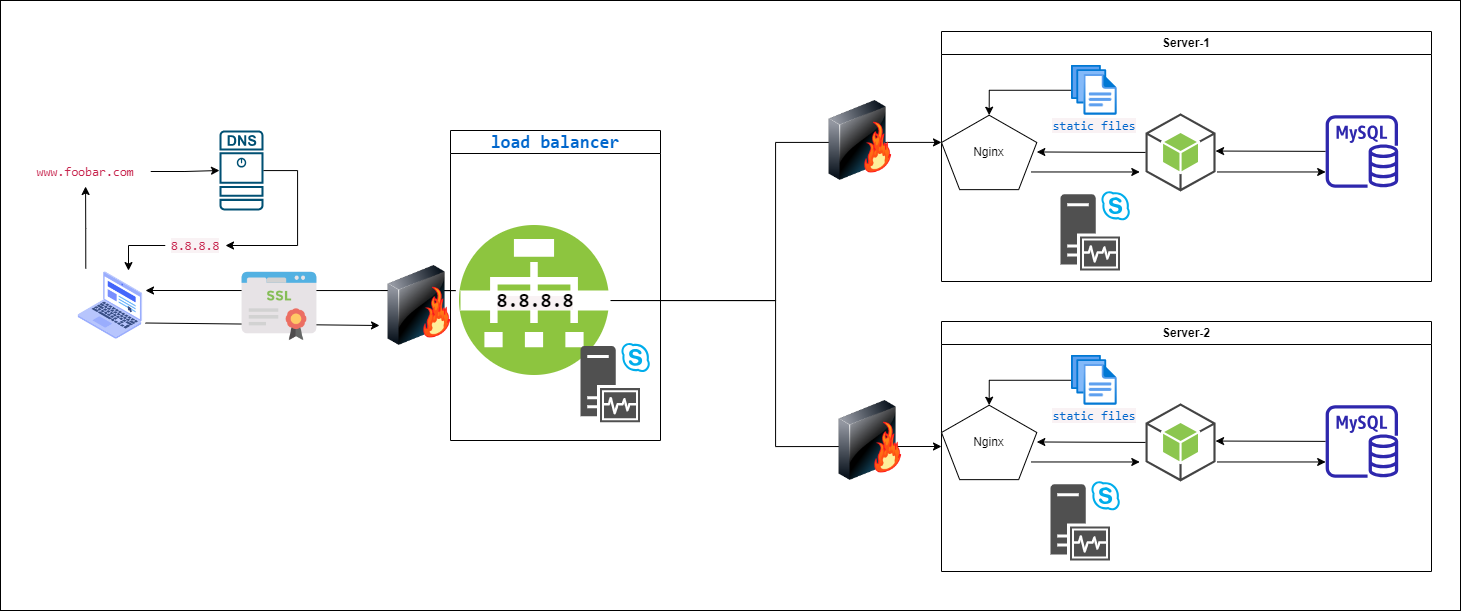

The diagram above was exported from draw.io. Its source (the exported page's mxGraphModel, read from the mxfile embedded in the PNG):
<mxGraphModel dx="2318" dy="877" grid="1" gridSize="10" guides="1" tooltips="1" connect="1" arrows="1" fold="1" page="1" pageScale="1" pageWidth="850" pageHeight="1100" math="0" shadow="0">
  <root>
    <mxCell id="0" />
    <mxCell id="1" parent="0" />
    <mxCell id="mEqMkpKG0SqXMU00RWLy-23" value="" style="rounded=0;whiteSpace=wrap;html=1;movable=0;resizable=0;rotatable=0;deletable=0;editable=0;locked=1;connectable=0;" parent="1" vertex="1">
      <mxGeometry x="-250" y="60" width="1460" height="610" as="geometry" />
    </mxCell>
    <mxCell id="mEqMkpKG0SqXMU00RWLy-26" value="" style="group" parent="1" vertex="1" connectable="0">
      <mxGeometry x="690" y="90" width="490" height="250" as="geometry" />
    </mxCell>
    <mxCell id="KA4NjSj0JSrlYHt64ffM-26" value="Server-1" style="swimlane;whiteSpace=wrap;html=1;" parent="mEqMkpKG0SqXMU00RWLy-26" vertex="1">
      <mxGeometry x="1" y="1" width="490" height="250" as="geometry" />
    </mxCell>
    <mxCell id="mEqMkpKG0SqXMU00RWLy-18" style="edgeStyle=orthogonalEdgeStyle;rounded=0;orthogonalLoop=1;jettySize=auto;html=1;" parent="KA4NjSj0JSrlYHt64ffM-26" edge="1">
      <mxGeometry relative="1" as="geometry">
        <mxPoint x="89.61089494163424" y="140.46511627906978" as="sourcePoint" />
        <mxPoint x="198.28793774319067" y="140.46511627906978" as="targetPoint" />
      </mxGeometry>
    </mxCell>
    <mxCell id="mEqMkpKG0SqXMU00RWLy-1" value="Nginx" style="whiteSpace=wrap;html=1;shape=mxgraph.basic.pentagon" parent="KA4NjSj0JSrlYHt64ffM-26" vertex="1">
      <mxGeometry y="83.72093023255813" width="95.3307392996109" height="74.4186046511628" as="geometry" />
    </mxCell>
    <mxCell id="mEqMkpKG0SqXMU00RWLy-17" value="" style="outlineConnect=0;dashed=0;verticalLabelPosition=bottom;verticalAlign=top;align=center;html=1;shape=mxgraph.aws3.android;fillColor=#8CC64F;gradientColor=none;" parent="KA4NjSj0JSrlYHt64ffM-26" vertex="1">
      <mxGeometry x="204.00778210116732" y="81.86046511627907" width="70.06809338521401" height="78.13953488372093" as="geometry" />
    </mxCell>
    <mxCell id="mEqMkpKG0SqXMU00RWLy-19" style="edgeStyle=orthogonalEdgeStyle;rounded=0;orthogonalLoop=1;jettySize=auto;html=1;" parent="KA4NjSj0JSrlYHt64ffM-26" edge="1">
      <mxGeometry relative="1" as="geometry">
        <mxPoint x="275.5058365758755" y="140.46511627906978" as="sourcePoint" />
        <mxPoint x="384.1828793774319" y="140.46511627906978" as="targetPoint" />
      </mxGeometry>
    </mxCell>
    <mxCell id="mEqMkpKG0SqXMU00RWLy-21" value="" style="endArrow=classic;html=1;rounded=0;entryX=0.5;entryY=0.384;entryDx=0;entryDy=0;entryPerimeter=0;" parent="KA4NjSj0JSrlYHt64ffM-26" edge="1">
      <mxGeometry width="50" height="50" relative="1" as="geometry">
        <mxPoint x="204.00778210116732" y="120.93023255813954" as="sourcePoint" />
        <mxPoint x="95.3307392996109" y="120.46511627906976" as="targetPoint" />
      </mxGeometry>
    </mxCell>
    <mxCell id="mEqMkpKG0SqXMU00RWLy-22" value="" style="endArrow=classic;html=1;rounded=0;entryX=0.5;entryY=0.384;entryDx=0;entryDy=0;entryPerimeter=0;" parent="KA4NjSj0JSrlYHt64ffM-26" source="mEqMkpKG0SqXMU00RWLy-15" edge="1">
      <mxGeometry width="50" height="50" relative="1" as="geometry">
        <mxPoint x="382.75291828793775" y="120" as="sourcePoint" />
        <mxPoint x="274.07587548638134" y="119.53488372093022" as="targetPoint" />
      </mxGeometry>
    </mxCell>
    <mxCell id="np7NEdUVX2a3SWfuW-St-5" style="edgeStyle=orthogonalEdgeStyle;rounded=0;orthogonalLoop=1;jettySize=auto;html=1;entryX=0.5;entryY=0;entryDx=0;entryDy=0;entryPerimeter=0;" parent="KA4NjSj0JSrlYHt64ffM-26" source="np7NEdUVX2a3SWfuW-St-4" target="mEqMkpKG0SqXMU00RWLy-1" edge="1">
      <mxGeometry relative="1" as="geometry" />
    </mxCell>
    <mxCell id="np7NEdUVX2a3SWfuW-St-4" value="" style="image;aspect=fixed;html=1;points=[];align=center;fontSize=12;image=img/lib/azure2/general/Files.svg;" parent="KA4NjSj0JSrlYHt64ffM-26" vertex="1">
      <mxGeometry x="130" y="33.72" width="45.71" height="50" as="geometry" />
    </mxCell>
    <mxCell id="np7NEdUVX2a3SWfuW-St-6" value="&lt;span style=&quot;font-family: Menlo, Monaco, Consolas, &amp;quot;Courier New&amp;quot;, monospace; font-size: 12.6px; font-style: normal; font-variant-ligatures: normal; font-variant-caps: normal; font-weight: 400; letter-spacing: normal; orphans: 2; text-align: left; text-indent: 0px; text-transform: none; widows: 2; word-spacing: 0px; -webkit-text-stroke-width: 0px; background-color: rgb(249, 242, 244); text-decoration-thickness: initial; text-decoration-style: initial; text-decoration-color: initial; float: none; display: inline !important;&quot;&gt;&lt;font color=&quot;#0066cc&quot;&gt;static files&lt;/font&gt;&lt;/span&gt;" style="whiteSpace=wrap;html=1;verticalAlign=middle;labelBackgroundColor=none;strokeColor=none;" parent="KA4NjSj0JSrlYHt64ffM-26" vertex="1">
      <mxGeometry x="107.85000000000001" y="83.72" width="90" height="20" as="geometry" />
    </mxCell>
    <mxCell id="mEqMkpKG0SqXMU00RWLy-15" value="" style="sketch=0;outlineConnect=0;fontColor=#232F3E;gradientColor=none;fillColor=#2E27AD;strokeColor=none;dashed=0;verticalLabelPosition=bottom;verticalAlign=top;align=center;html=1;fontSize=12;fontStyle=0;aspect=fixed;pointerEvents=1;shape=mxgraph.aws4.rds_mysql_instance;" parent="mEqMkpKG0SqXMU00RWLy-26" vertex="1">
      <mxGeometry x="385.136186770428" y="84.72093023255813" width="72.55813953488372" height="72.55813953488372" as="geometry" />
    </mxCell>
    <mxCell id="np7NEdUVX2a3SWfuW-St-20" value="" style="group" parent="1" vertex="1" connectable="0">
      <mxGeometry x="690" y="380" width="490" height="250" as="geometry" />
    </mxCell>
    <mxCell id="np7NEdUVX2a3SWfuW-St-21" value="Server-2" style="swimlane;whiteSpace=wrap;html=1;startSize=23;" parent="np7NEdUVX2a3SWfuW-St-20" vertex="1">
      <mxGeometry x="1" y="1" width="490" height="250" as="geometry" />
    </mxCell>
    <mxCell id="np7NEdUVX2a3SWfuW-St-22" style="edgeStyle=orthogonalEdgeStyle;rounded=0;orthogonalLoop=1;jettySize=auto;html=1;" parent="np7NEdUVX2a3SWfuW-St-21" edge="1">
      <mxGeometry relative="1" as="geometry">
        <mxPoint x="89.61089494163424" y="140.46511627906978" as="sourcePoint" />
        <mxPoint x="198.28793774319067" y="140.46511627906978" as="targetPoint" />
      </mxGeometry>
    </mxCell>
    <mxCell id="np7NEdUVX2a3SWfuW-St-23" value="Nginx" style="whiteSpace=wrap;html=1;shape=mxgraph.basic.pentagon" parent="np7NEdUVX2a3SWfuW-St-21" vertex="1">
      <mxGeometry y="83.72093023255813" width="95.3307392996109" height="74.4186046511628" as="geometry" />
    </mxCell>
    <mxCell id="np7NEdUVX2a3SWfuW-St-24" value="" style="outlineConnect=0;dashed=0;verticalLabelPosition=bottom;verticalAlign=top;align=center;html=1;shape=mxgraph.aws3.android;fillColor=#8CC64F;gradientColor=none;" parent="np7NEdUVX2a3SWfuW-St-21" vertex="1">
      <mxGeometry x="204.00778210116732" y="81.86046511627907" width="70.06809338521401" height="78.13953488372093" as="geometry" />
    </mxCell>
    <mxCell id="np7NEdUVX2a3SWfuW-St-25" style="edgeStyle=orthogonalEdgeStyle;rounded=0;orthogonalLoop=1;jettySize=auto;html=1;" parent="np7NEdUVX2a3SWfuW-St-21" edge="1">
      <mxGeometry relative="1" as="geometry">
        <mxPoint x="275.5058365758755" y="140.46511627906978" as="sourcePoint" />
        <mxPoint x="384.1828793774319" y="140.46511627906978" as="targetPoint" />
      </mxGeometry>
    </mxCell>
    <mxCell id="np7NEdUVX2a3SWfuW-St-26" value="" style="endArrow=classic;html=1;rounded=0;entryX=0.5;entryY=0.384;entryDx=0;entryDy=0;entryPerimeter=0;" parent="np7NEdUVX2a3SWfuW-St-21" edge="1">
      <mxGeometry width="50" height="50" relative="1" as="geometry">
        <mxPoint x="204.00778210116732" y="120.93023255813954" as="sourcePoint" />
        <mxPoint x="95.3307392996109" y="120.46511627906976" as="targetPoint" />
      </mxGeometry>
    </mxCell>
    <mxCell id="np7NEdUVX2a3SWfuW-St-27" value="" style="endArrow=classic;html=1;rounded=0;entryX=0.5;entryY=0.384;entryDx=0;entryDy=0;entryPerimeter=0;" parent="np7NEdUVX2a3SWfuW-St-21" source="np7NEdUVX2a3SWfuW-St-31" edge="1">
      <mxGeometry width="50" height="50" relative="1" as="geometry">
        <mxPoint x="382.75291828793775" y="120" as="sourcePoint" />
        <mxPoint x="274.07587548638134" y="119.53488372093022" as="targetPoint" />
      </mxGeometry>
    </mxCell>
    <mxCell id="np7NEdUVX2a3SWfuW-St-28" style="edgeStyle=orthogonalEdgeStyle;rounded=0;orthogonalLoop=1;jettySize=auto;html=1;entryX=0.5;entryY=0;entryDx=0;entryDy=0;entryPerimeter=0;" parent="np7NEdUVX2a3SWfuW-St-21" source="np7NEdUVX2a3SWfuW-St-29" target="np7NEdUVX2a3SWfuW-St-23" edge="1">
      <mxGeometry relative="1" as="geometry" />
    </mxCell>
    <mxCell id="np7NEdUVX2a3SWfuW-St-29" value="" style="image;aspect=fixed;html=1;points=[];align=center;fontSize=12;image=img/lib/azure2/general/Files.svg;" parent="np7NEdUVX2a3SWfuW-St-21" vertex="1">
      <mxGeometry x="130" y="33.72" width="45.71" height="50" as="geometry" />
    </mxCell>
    <mxCell id="np7NEdUVX2a3SWfuW-St-30" value="&lt;span style=&quot;font-family: Menlo, Monaco, Consolas, &amp;quot;Courier New&amp;quot;, monospace; font-size: 12.6px; font-style: normal; font-variant-ligatures: normal; font-variant-caps: normal; font-weight: 400; letter-spacing: normal; orphans: 2; text-align: left; text-indent: 0px; text-transform: none; widows: 2; word-spacing: 0px; -webkit-text-stroke-width: 0px; background-color: rgb(249, 242, 244); text-decoration-thickness: initial; text-decoration-style: initial; text-decoration-color: initial; float: none; display: inline !important;&quot;&gt;&lt;font color=&quot;#0066cc&quot;&gt;static files&lt;/font&gt;&lt;/span&gt;" style="whiteSpace=wrap;html=1;verticalAlign=middle;labelBackgroundColor=none;strokeColor=none;" parent="np7NEdUVX2a3SWfuW-St-21" vertex="1">
      <mxGeometry x="107.85000000000001" y="83.72" width="90" height="20" as="geometry" />
    </mxCell>
    <mxCell id="np7NEdUVX2a3SWfuW-St-31" value="" style="sketch=0;outlineConnect=0;fontColor=#232F3E;gradientColor=none;fillColor=#2E27AD;strokeColor=none;dashed=0;verticalLabelPosition=bottom;verticalAlign=top;align=center;html=1;fontSize=12;fontStyle=0;aspect=fixed;pointerEvents=1;shape=mxgraph.aws4.rds_mysql_instance;" parent="np7NEdUVX2a3SWfuW-St-20" vertex="1">
      <mxGeometry x="385.136186770428" y="84.72093023255813" width="72.55813953488372" height="72.55813953488372" as="geometry" />
    </mxCell>
    <mxCell id="np7NEdUVX2a3SWfuW-St-38" value="" style="group" parent="1" vertex="1" connectable="0">
      <mxGeometry x="-230" y="190" width="439" height="215" as="geometry" />
    </mxCell>
    <mxCell id="KA4NjSj0JSrlYHt64ffM-2" value="" style="shape=image;html=1;verticalAlign=top;verticalLabelPosition=bottom;labelBackgroundColor=#ffffff;imageAspect=0;aspect=fixed;image=https://cdn2.iconfinder.com/data/icons/whcompare-isometric-web-hosting-servers/50/web-browser-on-laptop-128.png" parent="np7NEdUVX2a3SWfuW-St-38" vertex="1">
      <mxGeometry x="55" y="140" width="70" height="70" as="geometry" />
    </mxCell>
    <mxCell id="KA4NjSj0JSrlYHt64ffM-3" value="" style="sketch=0;points=[[0.015,0.015,0],[0.985,0.015,0],[0.985,0.985,0],[0.015,0.985,0],[0.25,0,0],[0.5,0,0],[0.75,0,0],[1,0.25,0],[1,0.5,0],[1,0.75,0],[0.75,1,0],[0.5,1,0],[0.25,1,0],[0,0.75,0],[0,0.5,0],[0,0.25,0]];verticalLabelPosition=bottom;html=1;verticalAlign=top;aspect=fixed;align=center;pointerEvents=1;shape=mxgraph.cisco19.dns_server;fillColor=#005073;strokeColor=none;fontSize=17;" parent="np7NEdUVX2a3SWfuW-St-38" vertex="1">
      <mxGeometry x="199" width="44" height="80" as="geometry" />
    </mxCell>
    <mxCell id="KA4NjSj0JSrlYHt64ffM-7" style="edgeStyle=orthogonalEdgeStyle;rounded=0;orthogonalLoop=1;jettySize=auto;html=1;exitX=1;exitY=0.5;exitDx=0;exitDy=0;entryX=0;entryY=0.5;entryDx=0;entryDy=0;entryPerimeter=0;" parent="np7NEdUVX2a3SWfuW-St-38" source="KA4NjSj0JSrlYHt64ffM-5" target="KA4NjSj0JSrlYHt64ffM-3" edge="1">
      <mxGeometry relative="1" as="geometry" />
    </mxCell>
    <mxCell id="KA4NjSj0JSrlYHt64ffM-5" value="&lt;span style=&quot;color: rgb(199, 37, 78); font-family: Menlo, Monaco, Consolas, &amp;quot;Courier New&amp;quot;, monospace; font-size: 12.6px; font-style: normal; font-variant-ligatures: normal; font-variant-caps: normal; font-weight: 400; letter-spacing: normal; orphans: 2; text-align: left; text-indent: 0px; text-transform: none; widows: 2; word-spacing: 0px; -webkit-text-stroke-width: 0px; text-decoration-thickness: initial; text-decoration-style: initial; text-decoration-color: initial; float: none; display: inline !important;&quot;&gt;www.foobar.com&lt;/span&gt;" style="whiteSpace=wrap;html=1;verticalAlign=middle;labelBackgroundColor=none;strokeColor=none;" parent="np7NEdUVX2a3SWfuW-St-38" vertex="1">
      <mxGeometry y="26" width="130" height="30" as="geometry" />
    </mxCell>
    <mxCell id="KA4NjSj0JSrlYHt64ffM-20" style="edgeStyle=orthogonalEdgeStyle;rounded=0;orthogonalLoop=1;jettySize=auto;html=1;exitX=0.147;exitY=-0.028;exitDx=0;exitDy=0;exitPerimeter=0;" parent="np7NEdUVX2a3SWfuW-St-38" source="KA4NjSj0JSrlYHt64ffM-2" target="KA4NjSj0JSrlYHt64ffM-5" edge="1">
      <mxGeometry relative="1" as="geometry" />
    </mxCell>
    <mxCell id="KA4NjSj0JSrlYHt64ffM-19" style="edgeStyle=orthogonalEdgeStyle;rounded=0;orthogonalLoop=1;jettySize=auto;html=1;entryX=0.75;entryY=0;entryDx=0;entryDy=0;" parent="np7NEdUVX2a3SWfuW-St-38" source="KA4NjSj0JSrlYHt64ffM-17" target="KA4NjSj0JSrlYHt64ffM-2" edge="1">
      <mxGeometry relative="1" as="geometry">
        <Array as="points">
          <mxPoint x="108" y="115" />
          <mxPoint x="108" y="140" />
        </Array>
      </mxGeometry>
    </mxCell>
    <mxCell id="KA4NjSj0JSrlYHt64ffM-17" value="&lt;span style=&quot;color: rgb(199, 37, 78); font-family: Menlo, Monaco, Consolas, &amp;quot;Courier New&amp;quot;, monospace; font-size: 12.6px; font-style: normal; font-variant-ligatures: normal; font-variant-caps: normal; font-weight: 400; letter-spacing: normal; orphans: 2; text-align: left; text-indent: 0px; text-transform: none; widows: 2; word-spacing: 0px; -webkit-text-stroke-width: 0px; background-color: rgb(249, 242, 244); text-decoration-thickness: initial; text-decoration-style: initial; text-decoration-color: initial; float: none; display: inline !important;&quot;&gt;8.8.8.8&lt;/span&gt;" style="whiteSpace=wrap;html=1;verticalAlign=middle;labelBackgroundColor=none;strokeColor=none;" parent="np7NEdUVX2a3SWfuW-St-38" vertex="1">
      <mxGeometry x="145" y="105" width="60" height="20" as="geometry" />
    </mxCell>
    <mxCell id="KA4NjSj0JSrlYHt64ffM-18" style="edgeStyle=orthogonalEdgeStyle;rounded=0;orthogonalLoop=1;jettySize=auto;html=1;" parent="np7NEdUVX2a3SWfuW-St-38" source="KA4NjSj0JSrlYHt64ffM-3" target="KA4NjSj0JSrlYHt64ffM-17" edge="1">
      <mxGeometry relative="1" as="geometry">
        <Array as="points">
          <mxPoint x="277" y="115" />
        </Array>
      </mxGeometry>
    </mxCell>
    <mxCell id="mEqMkpKG0SqXMU00RWLy-5" style="edgeStyle=orthogonalEdgeStyle;rounded=0;orthogonalLoop=1;jettySize=auto;html=1;entryX=1;entryY=0.25;entryDx=0;entryDy=0;" parent="np7NEdUVX2a3SWfuW-St-38" edge="1">
      <mxGeometry relative="1" as="geometry">
        <mxPoint x="360" y="160" as="sourcePoint" />
        <mxPoint x="125" y="160" as="targetPoint" />
        <Array as="points">
          <mxPoint x="435" y="160.5" />
          <mxPoint x="280" y="160.5" />
        </Array>
      </mxGeometry>
    </mxCell>
    <mxCell id="ITZ6wgZXVGnioqvPgkkx-1" value="" style="image;html=1;image=img/lib/clip_art/networking/Firewall-page1_128x128.png" vertex="1" parent="np7NEdUVX2a3SWfuW-St-38">
      <mxGeometry x="359" y="135" width="80" height="80" as="geometry" />
    </mxCell>
    <mxCell id="mEqMkpKG0SqXMU00RWLy-14" value="" style="endArrow=classic;html=1;rounded=0;exitX=1;exitY=0.75;exitDx=0;exitDy=0;entryX=0;entryY=0.75;entryDx=0;entryDy=0;" parent="np7NEdUVX2a3SWfuW-St-38" source="KA4NjSj0JSrlYHt64ffM-2" edge="1" target="ITZ6wgZXVGnioqvPgkkx-1">
      <mxGeometry width="50" height="50" relative="1" as="geometry">
        <mxPoint x="145.00000000000006" y="189.9999999999999" as="sourcePoint" />
        <mxPoint x="439" y="193" as="targetPoint" />
      </mxGeometry>
    </mxCell>
    <mxCell id="np7NEdUVX2a3SWfuW-St-41" style="edgeStyle=orthogonalEdgeStyle;rounded=0;orthogonalLoop=1;jettySize=auto;html=1;entryX=0;entryY=0.365;entryDx=0;entryDy=0;entryPerimeter=0;" parent="1" source="np7NEdUVX2a3SWfuW-St-39" target="mEqMkpKG0SqXMU00RWLy-1" edge="1">
      <mxGeometry relative="1" as="geometry" />
    </mxCell>
    <mxCell id="np7NEdUVX2a3SWfuW-St-42" style="edgeStyle=orthogonalEdgeStyle;rounded=0;orthogonalLoop=1;jettySize=auto;html=1;exitX=1;exitY=0.5;exitDx=0;exitDy=0;entryX=0;entryY=0.5;entryDx=0;entryDy=0;" parent="1" source="np7NEdUVX2a3SWfuW-St-39" target="np7NEdUVX2a3SWfuW-St-21" edge="1">
      <mxGeometry relative="1" as="geometry" />
    </mxCell>
    <mxCell id="np7NEdUVX2a3SWfuW-St-39" value="" style="image;aspect=fixed;perimeter=ellipsePerimeter;html=1;align=center;shadow=0;dashed=0;fontColor=#4277BB;labelBackgroundColor=default;fontSize=12;spacingTop=3;image=img/lib/ibm/vpc/LoadBalancer.svg;" parent="1" vertex="1">
      <mxGeometry x="209" y="285" width="150" height="150" as="geometry" />
    </mxCell>
    <mxCell id="np7NEdUVX2a3SWfuW-St-43" value="&lt;span style=&quot;font-family: Menlo, Monaco, Consolas, &amp;quot;Courier New&amp;quot;, monospace; font-style: normal; font-variant-ligatures: normal; font-variant-caps: normal; letter-spacing: normal; orphans: 2; text-align: left; text-indent: 0px; text-transform: none; widows: 2; word-spacing: 0px; -webkit-text-stroke-width: 0px; background-color: rgb(249, 242, 244); text-decoration-thickness: initial; text-decoration-style: initial; text-decoration-color: initial; float: none; display: inline !important;&quot;&gt;&lt;b style=&quot;&quot;&gt;&lt;font style=&quot;font-size: 20px;&quot;&gt;8.8.8.8&lt;/font&gt;&lt;/b&gt;&lt;/span&gt;" style="whiteSpace=wrap;html=1;verticalAlign=middle;labelBackgroundColor=none;strokeColor=none;" parent="1" vertex="1">
      <mxGeometry x="210" y="350" width="150" height="20" as="geometry" />
    </mxCell>
    <mxCell id="np7NEdUVX2a3SWfuW-St-45" value="&lt;h4 style=&quot;text-align: left; font-size: 18px;&quot;&gt;&lt;br&gt;&lt;/h4&gt;" style="whiteSpace=wrap;html=1;verticalAlign=middle;labelBackgroundColor=none;strokeColor=none;fontSize=18;fontStyle=1" parent="1" vertex="1">
      <mxGeometry x="214" y="440" width="140" height="20" as="geometry" />
    </mxCell>
    <mxCell id="ITZ6wgZXVGnioqvPgkkx-3" value="" style="image;html=1;image=img/lib/clip_art/networking/Firewall-page1_128x128.png" vertex="1" parent="1">
      <mxGeometry x="570" y="160" width="80" height="80" as="geometry" />
    </mxCell>
    <mxCell id="ITZ6wgZXVGnioqvPgkkx-4" value="" style="image;html=1;image=img/lib/clip_art/networking/Firewall-page1_128x128.png" vertex="1" parent="1">
      <mxGeometry x="580" y="460" width="80" height="80" as="geometry" />
    </mxCell>
    <mxCell id="ITZ6wgZXVGnioqvPgkkx-7" value="" style="sketch=0;pointerEvents=1;shadow=0;dashed=0;html=1;strokeColor=none;fillColor=#505050;labelPosition=center;verticalLabelPosition=bottom;verticalAlign=top;outlineConnect=0;align=center;shape=mxgraph.office.servers.skype_for_business_monitoring_server;" vertex="1" parent="1">
      <mxGeometry x="810" y="250" width="70" height="80" as="geometry" />
    </mxCell>
    <mxCell id="ITZ6wgZXVGnioqvPgkkx-20" value="&lt;h4 style=&quot;border-color: var(--border-color); font-size: 18px; text-align: left;&quot;&gt;&lt;font style=&quot;border-color: var(--border-color);&quot; face=&quot;Menlo, Monaco, Consolas, Courier New, monospace&quot; color=&quot;#0066cc&quot;&gt;load balancer&lt;/font&gt;&lt;/h4&gt;" style="swimlane;whiteSpace=wrap;html=1;" vertex="1" parent="1">
      <mxGeometry x="200" y="190" width="210" height="310" as="geometry" />
    </mxCell>
    <mxCell id="ITZ6wgZXVGnioqvPgkkx-23" value="" style="sketch=0;pointerEvents=1;shadow=0;dashed=0;html=1;strokeColor=none;fillColor=#505050;labelPosition=center;verticalLabelPosition=bottom;verticalAlign=top;outlineConnect=0;align=center;shape=mxgraph.office.servers.skype_for_business_monitoring_server;" vertex="1" parent="ITZ6wgZXVGnioqvPgkkx-20">
      <mxGeometry x="130" y="211.72" width="70" height="80" as="geometry" />
    </mxCell>
    <mxCell id="ITZ6wgZXVGnioqvPgkkx-22" value="" style="sketch=0;pointerEvents=1;shadow=0;dashed=0;html=1;strokeColor=none;fillColor=#505050;labelPosition=center;verticalLabelPosition=bottom;verticalAlign=top;outlineConnect=0;align=center;shape=mxgraph.office.servers.skype_for_business_monitoring_server;" vertex="1" parent="1">
      <mxGeometry x="800" y="540" width="70" height="80" as="geometry" />
    </mxCell>
    <mxCell id="ITZ6wgZXVGnioqvPgkkx-24" value="" style="shape=image;html=1;verticalAlign=top;verticalLabelPosition=bottom;labelBackgroundColor=#ffffff;imageAspect=0;aspect=fixed;image=https://cdn2.iconfinder.com/data/icons/whcompare-servers-web-hosting/50/ssl-certificate-128.png" vertex="1" parent="1">
      <mxGeometry x="-10" y="327" width="78" height="78" as="geometry" />
    </mxCell>
  </root>
</mxGraphModel>